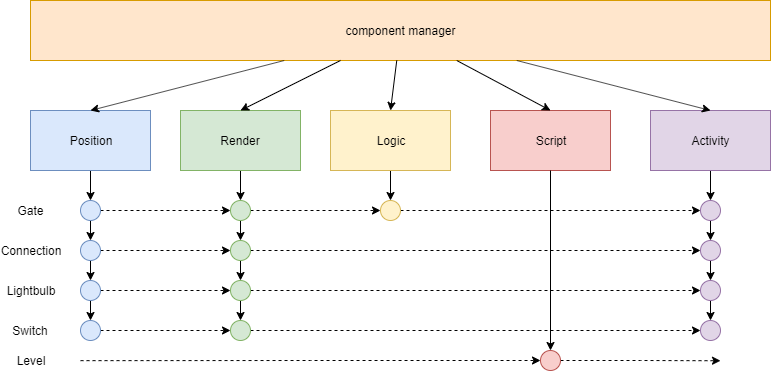

The diagram above was exported from draw.io. Its source (the exported page's mxGraphModel, read from the mxfile embedded in the PNG):
<mxGraphModel dx="904" dy="440" grid="1" gridSize="10" guides="1" tooltips="1" connect="1" arrows="1" fold="1" page="1" pageScale="1" pageWidth="827" pageHeight="1169" math="0" shadow="0">
  <root>
    <mxCell id="0" />
    <mxCell id="1" parent="0" />
    <mxCell id="jQXWSzpESSm6IWuS58ii-1" value="component manager" style="rounded=0;whiteSpace=wrap;html=1;fillColor=#ffe6cc;strokeColor=#d79b00;" vertex="1" parent="1">
      <mxGeometry x="30" y="10" width="740" height="60" as="geometry" />
    </mxCell>
    <mxCell id="jQXWSzpESSm6IWuS58ii-33" style="edgeStyle=orthogonalEdgeStyle;rounded=0;orthogonalLoop=1;jettySize=auto;html=1;exitX=0.5;exitY=1;exitDx=0;exitDy=0;entryX=0.5;entryY=0;entryDx=0;entryDy=0;" edge="1" parent="1" source="jQXWSzpESSm6IWuS58ii-2" target="jQXWSzpESSm6IWuS58ii-17">
      <mxGeometry relative="1" as="geometry" />
    </mxCell>
    <mxCell id="jQXWSzpESSm6IWuS58ii-2" value="Position" style="rounded=0;whiteSpace=wrap;html=1;fillColor=#dae8fc;strokeColor=#6c8ebf;" vertex="1" parent="1">
      <mxGeometry x="30" y="120" width="120" height="60" as="geometry" />
    </mxCell>
    <mxCell id="jQXWSzpESSm6IWuS58ii-34" style="edgeStyle=orthogonalEdgeStyle;rounded=0;orthogonalLoop=1;jettySize=auto;html=1;exitX=0.5;exitY=1;exitDx=0;exitDy=0;entryX=0.5;entryY=0;entryDx=0;entryDy=0;" edge="1" parent="1" source="jQXWSzpESSm6IWuS58ii-3" target="jQXWSzpESSm6IWuS58ii-22">
      <mxGeometry relative="1" as="geometry" />
    </mxCell>
    <mxCell id="jQXWSzpESSm6IWuS58ii-3" value="Render" style="rounded=0;whiteSpace=wrap;html=1;fillColor=#d5e8d4;strokeColor=#82b366;" vertex="1" parent="1">
      <mxGeometry x="180" y="120" width="120" height="60" as="geometry" />
    </mxCell>
    <mxCell id="jQXWSzpESSm6IWuS58ii-35" style="edgeStyle=orthogonalEdgeStyle;rounded=0;orthogonalLoop=1;jettySize=auto;html=1;exitX=0.5;exitY=1;exitDx=0;exitDy=0;entryX=0.5;entryY=0;entryDx=0;entryDy=0;" edge="1" parent="1" source="jQXWSzpESSm6IWuS58ii-4" target="jQXWSzpESSm6IWuS58ii-26">
      <mxGeometry relative="1" as="geometry" />
    </mxCell>
    <mxCell id="jQXWSzpESSm6IWuS58ii-4" value="Logic" style="rounded=0;whiteSpace=wrap;html=1;fillColor=#fff2cc;strokeColor=#d6b656;" vertex="1" parent="1">
      <mxGeometry x="330" y="120" width="120" height="60" as="geometry" />
    </mxCell>
    <mxCell id="jQXWSzpESSm6IWuS58ii-5" value="Script" style="rounded=0;whiteSpace=wrap;html=1;fillColor=#f8cecc;strokeColor=#b85450;" vertex="1" parent="1">
      <mxGeometry x="490" y="120" width="120" height="60" as="geometry" />
    </mxCell>
    <mxCell id="jQXWSzpESSm6IWuS58ii-37" style="edgeStyle=orthogonalEdgeStyle;rounded=0;orthogonalLoop=1;jettySize=auto;html=1;exitX=0.5;exitY=1;exitDx=0;exitDy=0;entryX=0.5;entryY=0;entryDx=0;entryDy=0;" edge="1" parent="1" source="jQXWSzpESSm6IWuS58ii-6" target="jQXWSzpESSm6IWuS58ii-32">
      <mxGeometry relative="1" as="geometry" />
    </mxCell>
    <mxCell id="jQXWSzpESSm6IWuS58ii-6" value="Activity" style="rounded=0;whiteSpace=wrap;html=1;fillColor=#e1d5e7;strokeColor=#9673a6;" vertex="1" parent="1">
      <mxGeometry x="650" y="120" width="120" height="60" as="geometry" />
    </mxCell>
    <mxCell id="jQXWSzpESSm6IWuS58ii-7" value="" style="endArrow=classic;html=1;entryX=0.5;entryY=0;entryDx=0;entryDy=0;" edge="1" parent="1" source="jQXWSzpESSm6IWuS58ii-1" target="jQXWSzpESSm6IWuS58ii-2">
      <mxGeometry width="50" height="50" relative="1" as="geometry">
        <mxPoint x="100" y="270" as="sourcePoint" />
        <mxPoint x="150" y="220" as="targetPoint" />
      </mxGeometry>
    </mxCell>
    <mxCell id="jQXWSzpESSm6IWuS58ii-8" value="" style="endArrow=classic;html=1;entryX=0.5;entryY=0;entryDx=0;entryDy=0;" edge="1" parent="1" source="jQXWSzpESSm6IWuS58ii-1" target="jQXWSzpESSm6IWuS58ii-3">
      <mxGeometry width="50" height="50" relative="1" as="geometry">
        <mxPoint x="230" y="280" as="sourcePoint" />
        <mxPoint x="280" y="230" as="targetPoint" />
      </mxGeometry>
    </mxCell>
    <mxCell id="jQXWSzpESSm6IWuS58ii-9" value="" style="endArrow=classic;html=1;entryX=0.5;entryY=0;entryDx=0;entryDy=0;" edge="1" parent="1" source="jQXWSzpESSm6IWuS58ii-1" target="jQXWSzpESSm6IWuS58ii-4">
      <mxGeometry width="50" height="50" relative="1" as="geometry">
        <mxPoint x="370" y="120" as="sourcePoint" />
        <mxPoint x="360" y="260" as="targetPoint" />
      </mxGeometry>
    </mxCell>
    <mxCell id="jQXWSzpESSm6IWuS58ii-10" value="" style="endArrow=classic;html=1;entryX=0.5;entryY=0;entryDx=0;entryDy=0;" edge="1" parent="1" source="jQXWSzpESSm6IWuS58ii-1" target="jQXWSzpESSm6IWuS58ii-5">
      <mxGeometry width="50" height="50" relative="1" as="geometry">
        <mxPoint x="310" y="300" as="sourcePoint" />
        <mxPoint x="360" y="250" as="targetPoint" />
      </mxGeometry>
    </mxCell>
    <mxCell id="jQXWSzpESSm6IWuS58ii-11" value="" style="endArrow=classic;html=1;entryX=0.5;entryY=0;entryDx=0;entryDy=0;" edge="1" parent="1" source="jQXWSzpESSm6IWuS58ii-1" target="jQXWSzpESSm6IWuS58ii-6">
      <mxGeometry width="50" height="50" relative="1" as="geometry">
        <mxPoint x="720" y="90" as="sourcePoint" />
        <mxPoint x="570" y="220" as="targetPoint" />
      </mxGeometry>
    </mxCell>
    <mxCell id="jQXWSzpESSm6IWuS58ii-12" value="Gate" style="text;html=1;strokeColor=none;fillColor=none;align=center;verticalAlign=middle;whiteSpace=wrap;rounded=0;" vertex="1" parent="1">
      <mxGeometry x="10" y="210" width="40" height="20" as="geometry" />
    </mxCell>
    <mxCell id="jQXWSzpESSm6IWuS58ii-13" value="Connection" style="text;html=1;strokeColor=none;fillColor=none;align=center;verticalAlign=middle;whiteSpace=wrap;rounded=0;" vertex="1" parent="1">
      <mxGeometry x="10" y="250" width="40" height="20" as="geometry" />
    </mxCell>
    <mxCell id="jQXWSzpESSm6IWuS58ii-14" value="Lightbulb" style="text;html=1;strokeColor=none;fillColor=none;align=center;verticalAlign=middle;whiteSpace=wrap;rounded=0;" vertex="1" parent="1">
      <mxGeometry x="10" y="290" width="40" height="20" as="geometry" />
    </mxCell>
    <mxCell id="jQXWSzpESSm6IWuS58ii-15" value="Switch" style="text;html=1;strokeColor=none;fillColor=none;align=center;verticalAlign=middle;whiteSpace=wrap;rounded=0;" vertex="1" parent="1">
      <mxGeometry x="10" y="330" width="40" height="20" as="geometry" />
    </mxCell>
    <mxCell id="jQXWSzpESSm6IWuS58ii-16" value="Level" style="text;html=1;strokeColor=none;fillColor=none;align=center;verticalAlign=middle;whiteSpace=wrap;rounded=0;" vertex="1" parent="1">
      <mxGeometry x="10" y="360" width="40" height="20" as="geometry" />
    </mxCell>
    <mxCell id="jQXWSzpESSm6IWuS58ii-38" style="edgeStyle=orthogonalEdgeStyle;rounded=0;orthogonalLoop=1;jettySize=auto;html=1;exitX=0.5;exitY=1;exitDx=0;exitDy=0;entryX=0.5;entryY=0;entryDx=0;entryDy=0;" edge="1" parent="1" source="jQXWSzpESSm6IWuS58ii-17" target="jQXWSzpESSm6IWuS58ii-18">
      <mxGeometry relative="1" as="geometry" />
    </mxCell>
    <mxCell id="jQXWSzpESSm6IWuS58ii-53" style="edgeStyle=orthogonalEdgeStyle;rounded=0;orthogonalLoop=1;jettySize=auto;html=1;exitX=1;exitY=0.5;exitDx=0;exitDy=0;entryX=0;entryY=0.5;entryDx=0;entryDy=0;jumpStyle=none;dashed=1;" edge="1" parent="1" source="jQXWSzpESSm6IWuS58ii-17" target="jQXWSzpESSm6IWuS58ii-22">
      <mxGeometry relative="1" as="geometry" />
    </mxCell>
    <mxCell id="jQXWSzpESSm6IWuS58ii-17" value="" style="ellipse;whiteSpace=wrap;html=1;aspect=fixed;fillColor=#dae8fc;strokeColor=#6c8ebf;" vertex="1" parent="1">
      <mxGeometry x="80" y="210" width="20" height="20" as="geometry" />
    </mxCell>
    <mxCell id="jQXWSzpESSm6IWuS58ii-39" style="edgeStyle=orthogonalEdgeStyle;rounded=0;orthogonalLoop=1;jettySize=auto;html=1;exitX=0.5;exitY=1;exitDx=0;exitDy=0;entryX=0.5;entryY=0;entryDx=0;entryDy=0;" edge="1" parent="1" source="jQXWSzpESSm6IWuS58ii-18" target="jQXWSzpESSm6IWuS58ii-19">
      <mxGeometry relative="1" as="geometry" />
    </mxCell>
    <mxCell id="jQXWSzpESSm6IWuS58ii-52" style="edgeStyle=orthogonalEdgeStyle;rounded=0;orthogonalLoop=1;jettySize=auto;html=1;exitX=1;exitY=0.5;exitDx=0;exitDy=0;entryX=0;entryY=0.5;entryDx=0;entryDy=0;dashed=1;" edge="1" parent="1" source="jQXWSzpESSm6IWuS58ii-18" target="jQXWSzpESSm6IWuS58ii-23">
      <mxGeometry relative="1" as="geometry" />
    </mxCell>
    <mxCell id="jQXWSzpESSm6IWuS58ii-18" value="" style="ellipse;whiteSpace=wrap;html=1;aspect=fixed;fillColor=#dae8fc;strokeColor=#6c8ebf;" vertex="1" parent="1">
      <mxGeometry x="80" y="250" width="20" height="20" as="geometry" />
    </mxCell>
    <mxCell id="jQXWSzpESSm6IWuS58ii-40" style="edgeStyle=orthogonalEdgeStyle;rounded=0;orthogonalLoop=1;jettySize=auto;html=1;exitX=0.5;exitY=1;exitDx=0;exitDy=0;entryX=0.5;entryY=0;entryDx=0;entryDy=0;" edge="1" parent="1" source="jQXWSzpESSm6IWuS58ii-19" target="jQXWSzpESSm6IWuS58ii-20">
      <mxGeometry relative="1" as="geometry" />
    </mxCell>
    <mxCell id="jQXWSzpESSm6IWuS58ii-51" style="edgeStyle=orthogonalEdgeStyle;rounded=0;orthogonalLoop=1;jettySize=auto;html=1;exitX=1;exitY=0.5;exitDx=0;exitDy=0;entryX=0;entryY=0.5;entryDx=0;entryDy=0;dashed=1;" edge="1" parent="1" source="jQXWSzpESSm6IWuS58ii-19" target="jQXWSzpESSm6IWuS58ii-24">
      <mxGeometry relative="1" as="geometry" />
    </mxCell>
    <mxCell id="jQXWSzpESSm6IWuS58ii-19" value="" style="ellipse;whiteSpace=wrap;html=1;aspect=fixed;fillColor=#dae8fc;strokeColor=#6c8ebf;" vertex="1" parent="1">
      <mxGeometry x="80" y="290" width="20" height="20" as="geometry" />
    </mxCell>
    <mxCell id="jQXWSzpESSm6IWuS58ii-50" style="edgeStyle=orthogonalEdgeStyle;rounded=0;orthogonalLoop=1;jettySize=auto;html=1;exitX=1;exitY=0.5;exitDx=0;exitDy=0;entryX=0;entryY=0.5;entryDx=0;entryDy=0;dashed=1;" edge="1" parent="1" source="jQXWSzpESSm6IWuS58ii-20" target="jQXWSzpESSm6IWuS58ii-25">
      <mxGeometry relative="1" as="geometry" />
    </mxCell>
    <mxCell id="jQXWSzpESSm6IWuS58ii-20" value="" style="ellipse;whiteSpace=wrap;html=1;aspect=fixed;fillColor=#dae8fc;strokeColor=#6c8ebf;" vertex="1" parent="1">
      <mxGeometry x="80" y="330" width="20" height="20" as="geometry" />
    </mxCell>
    <mxCell id="jQXWSzpESSm6IWuS58ii-41" style="edgeStyle=orthogonalEdgeStyle;rounded=0;orthogonalLoop=1;jettySize=auto;html=1;exitX=0.5;exitY=1;exitDx=0;exitDy=0;entryX=0.5;entryY=0;entryDx=0;entryDy=0;" edge="1" parent="1" source="jQXWSzpESSm6IWuS58ii-22" target="jQXWSzpESSm6IWuS58ii-23">
      <mxGeometry relative="1" as="geometry" />
    </mxCell>
    <mxCell id="jQXWSzpESSm6IWuS58ii-54" style="edgeStyle=orthogonalEdgeStyle;rounded=0;jumpStyle=none;orthogonalLoop=1;jettySize=auto;html=1;exitX=1;exitY=0.5;exitDx=0;exitDy=0;entryX=0;entryY=0.5;entryDx=0;entryDy=0;dashed=1;" edge="1" parent="1" source="jQXWSzpESSm6IWuS58ii-22" target="jQXWSzpESSm6IWuS58ii-26">
      <mxGeometry relative="1" as="geometry" />
    </mxCell>
    <mxCell id="jQXWSzpESSm6IWuS58ii-22" value="" style="ellipse;whiteSpace=wrap;html=1;aspect=fixed;fillColor=#d5e8d4;strokeColor=#82b366;" vertex="1" parent="1">
      <mxGeometry x="230" y="210" width="20" height="20" as="geometry" />
    </mxCell>
    <mxCell id="jQXWSzpESSm6IWuS58ii-42" style="edgeStyle=orthogonalEdgeStyle;rounded=0;orthogonalLoop=1;jettySize=auto;html=1;exitX=0.5;exitY=1;exitDx=0;exitDy=0;entryX=0.5;entryY=0;entryDx=0;entryDy=0;" edge="1" parent="1" source="jQXWSzpESSm6IWuS58ii-23" target="jQXWSzpESSm6IWuS58ii-24">
      <mxGeometry relative="1" as="geometry" />
    </mxCell>
    <mxCell id="jQXWSzpESSm6IWuS58ii-56" style="edgeStyle=orthogonalEdgeStyle;rounded=0;jumpStyle=none;orthogonalLoop=1;jettySize=auto;html=1;exitX=1;exitY=0.5;exitDx=0;exitDy=0;entryX=0;entryY=0.5;entryDx=0;entryDy=0;dashed=1;" edge="1" parent="1" source="jQXWSzpESSm6IWuS58ii-23" target="jQXWSzpESSm6IWuS58ii-29">
      <mxGeometry relative="1" as="geometry" />
    </mxCell>
    <mxCell id="jQXWSzpESSm6IWuS58ii-23" value="" style="ellipse;whiteSpace=wrap;html=1;aspect=fixed;fillColor=#d5e8d4;strokeColor=#82b366;" vertex="1" parent="1">
      <mxGeometry x="230" y="250" width="20" height="20" as="geometry" />
    </mxCell>
    <mxCell id="jQXWSzpESSm6IWuS58ii-43" style="edgeStyle=orthogonalEdgeStyle;rounded=0;orthogonalLoop=1;jettySize=auto;html=1;exitX=0.5;exitY=1;exitDx=0;exitDy=0;entryX=0.5;entryY=0;entryDx=0;entryDy=0;" edge="1" parent="1" source="jQXWSzpESSm6IWuS58ii-24" target="jQXWSzpESSm6IWuS58ii-25">
      <mxGeometry relative="1" as="geometry" />
    </mxCell>
    <mxCell id="jQXWSzpESSm6IWuS58ii-57" style="edgeStyle=orthogonalEdgeStyle;rounded=0;jumpStyle=none;orthogonalLoop=1;jettySize=auto;html=1;exitX=1;exitY=0.5;exitDx=0;exitDy=0;entryX=0;entryY=0.5;entryDx=0;entryDy=0;dashed=1;" edge="1" parent="1" source="jQXWSzpESSm6IWuS58ii-24" target="jQXWSzpESSm6IWuS58ii-30">
      <mxGeometry relative="1" as="geometry" />
    </mxCell>
    <mxCell id="jQXWSzpESSm6IWuS58ii-24" value="" style="ellipse;whiteSpace=wrap;html=1;aspect=fixed;fillColor=#d5e8d4;strokeColor=#82b366;" vertex="1" parent="1">
      <mxGeometry x="230" y="290" width="20" height="20" as="geometry" />
    </mxCell>
    <mxCell id="jQXWSzpESSm6IWuS58ii-64" style="edgeStyle=orthogonalEdgeStyle;rounded=0;jumpStyle=none;orthogonalLoop=1;jettySize=auto;html=1;exitX=1;exitY=0.5;exitDx=0;exitDy=0;entryX=0;entryY=0.5;entryDx=0;entryDy=0;dashed=1;" edge="1" parent="1" source="jQXWSzpESSm6IWuS58ii-25" target="jQXWSzpESSm6IWuS58ii-31">
      <mxGeometry relative="1" as="geometry" />
    </mxCell>
    <mxCell id="jQXWSzpESSm6IWuS58ii-25" value="" style="ellipse;whiteSpace=wrap;html=1;aspect=fixed;fillColor=#d5e8d4;strokeColor=#82b366;" vertex="1" parent="1">
      <mxGeometry x="230" y="330" width="20" height="20" as="geometry" />
    </mxCell>
    <mxCell id="jQXWSzpESSm6IWuS58ii-55" style="edgeStyle=orthogonalEdgeStyle;rounded=0;jumpStyle=none;orthogonalLoop=1;jettySize=auto;html=1;exitX=1;exitY=0.5;exitDx=0;exitDy=0;entryX=0;entryY=0.5;entryDx=0;entryDy=0;dashed=1;" edge="1" parent="1" source="jQXWSzpESSm6IWuS58ii-26" target="jQXWSzpESSm6IWuS58ii-32">
      <mxGeometry relative="1" as="geometry">
        <mxPoint x="539.5294117647059" y="219.6470588235294" as="targetPoint" />
      </mxGeometry>
    </mxCell>
    <mxCell id="jQXWSzpESSm6IWuS58ii-26" value="" style="ellipse;whiteSpace=wrap;html=1;aspect=fixed;fillColor=#fff2cc;strokeColor=#d6b656;" vertex="1" parent="1">
      <mxGeometry x="380" y="210" width="20" height="20" as="geometry" />
    </mxCell>
    <mxCell id="jQXWSzpESSm6IWuS58ii-44" style="edgeStyle=orthogonalEdgeStyle;rounded=0;orthogonalLoop=1;jettySize=auto;html=1;exitX=0.5;exitY=1;exitDx=0;exitDy=0;entryX=0.5;entryY=0;entryDx=0;entryDy=0;" edge="1" parent="1" source="jQXWSzpESSm6IWuS58ii-5" target="jQXWSzpESSm6IWuS58ii-28">
      <mxGeometry relative="1" as="geometry">
        <mxPoint x="550.1176470588236" y="230.23529411764707" as="sourcePoint" />
      </mxGeometry>
    </mxCell>
    <mxCell id="jQXWSzpESSm6IWuS58ii-67" style="edgeStyle=orthogonalEdgeStyle;rounded=0;jumpStyle=none;orthogonalLoop=1;jettySize=auto;html=1;exitX=1;exitY=0.5;exitDx=0;exitDy=0;dashed=1;" edge="1" parent="1" source="jQXWSzpESSm6IWuS58ii-28">
      <mxGeometry relative="1" as="geometry">
        <mxPoint x="719.9999999999998" y="370.2352941176471" as="targetPoint" />
      </mxGeometry>
    </mxCell>
    <mxCell id="jQXWSzpESSm6IWuS58ii-28" value="" style="ellipse;whiteSpace=wrap;html=1;aspect=fixed;fillColor=#f8cecc;strokeColor=#b85450;" vertex="1" parent="1">
      <mxGeometry x="540" y="360" width="20" height="20" as="geometry" />
    </mxCell>
    <mxCell id="jQXWSzpESSm6IWuS58ii-46" style="edgeStyle=orthogonalEdgeStyle;rounded=0;orthogonalLoop=1;jettySize=auto;html=1;exitX=0.5;exitY=1;exitDx=0;exitDy=0;entryX=0.5;entryY=0;entryDx=0;entryDy=0;" edge="1" parent="1" source="jQXWSzpESSm6IWuS58ii-29" target="jQXWSzpESSm6IWuS58ii-30">
      <mxGeometry relative="1" as="geometry" />
    </mxCell>
    <mxCell id="jQXWSzpESSm6IWuS58ii-29" value="" style="ellipse;whiteSpace=wrap;html=1;aspect=fixed;fillColor=#e1d5e7;strokeColor=#9673a6;" vertex="1" parent="1">
      <mxGeometry x="700" y="250" width="20" height="20" as="geometry" />
    </mxCell>
    <mxCell id="jQXWSzpESSm6IWuS58ii-47" style="edgeStyle=orthogonalEdgeStyle;rounded=0;orthogonalLoop=1;jettySize=auto;html=1;exitX=0;exitY=1;exitDx=0;exitDy=0;entryX=0.5;entryY=0;entryDx=0;entryDy=0;" edge="1" parent="1" source="jQXWSzpESSm6IWuS58ii-30" target="jQXWSzpESSm6IWuS58ii-31">
      <mxGeometry relative="1" as="geometry" />
    </mxCell>
    <mxCell id="jQXWSzpESSm6IWuS58ii-30" value="" style="ellipse;whiteSpace=wrap;html=1;aspect=fixed;fillColor=#e1d5e7;strokeColor=#9673a6;" vertex="1" parent="1">
      <mxGeometry x="700" y="290" width="20" height="20" as="geometry" />
    </mxCell>
    <mxCell id="jQXWSzpESSm6IWuS58ii-31" value="" style="ellipse;whiteSpace=wrap;html=1;aspect=fixed;fillColor=#e1d5e7;strokeColor=#9673a6;" vertex="1" parent="1">
      <mxGeometry x="700" y="330" width="20" height="20" as="geometry" />
    </mxCell>
    <mxCell id="jQXWSzpESSm6IWuS58ii-45" style="edgeStyle=orthogonalEdgeStyle;rounded=0;orthogonalLoop=1;jettySize=auto;html=1;exitX=0.5;exitY=1;exitDx=0;exitDy=0;entryX=0.5;entryY=0;entryDx=0;entryDy=0;" edge="1" parent="1" source="jQXWSzpESSm6IWuS58ii-32" target="jQXWSzpESSm6IWuS58ii-29">
      <mxGeometry relative="1" as="geometry" />
    </mxCell>
    <mxCell id="jQXWSzpESSm6IWuS58ii-32" value="" style="ellipse;whiteSpace=wrap;html=1;aspect=fixed;fillColor=#e1d5e7;strokeColor=#9673a6;" vertex="1" parent="1">
      <mxGeometry x="700" y="210" width="20" height="20" as="geometry" />
    </mxCell>
    <mxCell id="jQXWSzpESSm6IWuS58ii-66" style="edgeStyle=orthogonalEdgeStyle;rounded=0;orthogonalLoop=1;jettySize=auto;html=1;exitX=1;exitY=0.5;exitDx=0;exitDy=0;entryX=0;entryY=0.5;entryDx=0;entryDy=0;dashed=1;" edge="1" parent="1" target="jQXWSzpESSm6IWuS58ii-28">
      <mxGeometry relative="1" as="geometry">
        <mxPoint x="80.02941176470586" y="370.1470588235294" as="sourcePoint" />
        <mxPoint x="210.61764705882365" y="370.1470588235294" as="targetPoint" />
      </mxGeometry>
    </mxCell>
  </root>
</mxGraphModel>